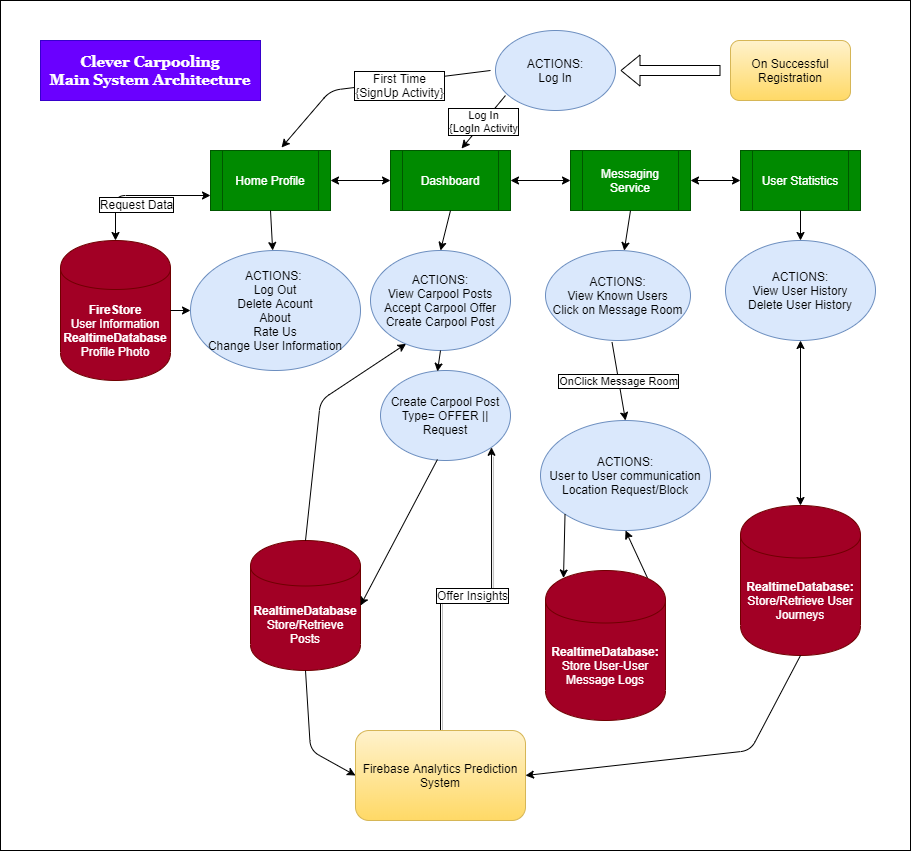

The diagram above was exported from draw.io. Its source (the exported page's mxGraphModel, read from the mxfile embedded in the PNG):
<mxGraphModel dx="2490" dy="2039" grid="1" gridSize="10" guides="1" tooltips="1" connect="1" arrows="1" fold="1" page="1" pageScale="1" pageWidth="850" pageHeight="1100" math="0" shadow="0">
  <root>
    <mxCell id="0" />
    <mxCell id="1" parent="0" />
    <mxCell id="uo5mRox6iwOqxAvBy3o2-56" value="" style="whiteSpace=wrap;html=1;fontFamily=Helvetica;fontSize=12;" vertex="1" parent="1">
      <mxGeometry x="-130" y="-30" width="910" height="850" as="geometry" />
    </mxCell>
    <mxCell id="uo5mRox6iwOqxAvBy3o2-1" value="Dashboard" style="shape=process;whiteSpace=wrap;html=1;backgroundOutline=1;fillColor=#008a00;strokeColor=#005700;fontColor=#ffffff;" vertex="1" parent="1">
      <mxGeometry x="260" y="120" width="120" height="60" as="geometry" />
    </mxCell>
    <mxCell id="uo5mRox6iwOqxAvBy3o2-2" value="Messaging Service" style="shape=process;whiteSpace=wrap;html=1;backgroundOutline=1;fillColor=#008a00;strokeColor=#005700;fontColor=#ffffff;" vertex="1" parent="1">
      <mxGeometry x="440" y="120" width="120" height="60" as="geometry" />
    </mxCell>
    <mxCell id="uo5mRox6iwOqxAvBy3o2-3" value="User Statistics" style="shape=process;whiteSpace=wrap;html=1;backgroundOutline=1;fillColor=#008a00;strokeColor=#005700;fontColor=#ffffff;" vertex="1" parent="1">
      <mxGeometry x="610" y="120" width="120" height="60" as="geometry" />
    </mxCell>
    <mxCell id="uo5mRox6iwOqxAvBy3o2-4" value="Home Profile" style="shape=process;whiteSpace=wrap;html=1;backgroundOutline=1;fillColor=#008a00;strokeColor=#005700;fontColor=#ffffff;" vertex="1" parent="1">
      <mxGeometry x="80" y="120" width="120" height="60" as="geometry" />
    </mxCell>
    <mxCell id="uo5mRox6iwOqxAvBy3o2-5" value="" style="endArrow=classic;html=1;entryX=0.592;entryY=-0.05;entryDx=0;entryDy=0;entryPerimeter=0;" edge="1" parent="1" target="uo5mRox6iwOqxAvBy3o2-4">
      <mxGeometry width="50" height="50" relative="1" as="geometry">
        <mxPoint x="360" y="40" as="sourcePoint" />
        <mxPoint x="50" y="170" as="targetPoint" />
        <Array as="points">
          <mxPoint x="200" y="60" />
        </Array>
      </mxGeometry>
    </mxCell>
    <mxCell id="uo5mRox6iwOqxAvBy3o2-8" value="First Time&lt;br&gt;{SignUp Activity}" style="text;html=1;align=center;verticalAlign=middle;resizable=0;points=[];labelBackgroundColor=#ffffff;labelBorderColor=#000000;" vertex="1" connectable="0" parent="uo5mRox6iwOqxAvBy3o2-5">
      <mxGeometry x="-0.2165" y="3" relative="1" as="geometry">
        <mxPoint as="offset" />
      </mxGeometry>
    </mxCell>
    <mxCell id="uo5mRox6iwOqxAvBy3o2-7" value="ACTIONS:&lt;br&gt;Log In" style="ellipse;whiteSpace=wrap;html=1;fillColor=#dae8fc;strokeColor=#6c8ebf;" vertex="1" parent="1">
      <mxGeometry x="365" width="120" height="80" as="geometry" />
    </mxCell>
    <mxCell id="uo5mRox6iwOqxAvBy3o2-10" value="Log In&lt;br&gt;{LogIn Activity" style="endArrow=classic;html=1;exitX=0.083;exitY=0.813;exitDx=0;exitDy=0;exitPerimeter=0;entryX=0.592;entryY=-0.033;entryDx=0;entryDy=0;entryPerimeter=0;labelBorderColor=#000000;" edge="1" parent="1" source="uo5mRox6iwOqxAvBy3o2-7" target="uo5mRox6iwOqxAvBy3o2-1">
      <mxGeometry width="50" height="50" relative="1" as="geometry">
        <mxPoint x="400" y="220" as="sourcePoint" />
        <mxPoint x="450" y="170" as="targetPoint" />
      </mxGeometry>
    </mxCell>
    <mxCell id="uo5mRox6iwOqxAvBy3o2-11" value="&lt;b&gt;FireStore&lt;br&gt;&lt;/b&gt;User Information&lt;br&gt;&lt;b&gt;RealtimeDatabase&lt;/b&gt;&lt;br&gt;Profile Photo" style="shape=cylinder;whiteSpace=wrap;html=1;boundedLbl=1;backgroundOutline=1;fillColor=#a20025;strokeColor=#6F0000;fontColor=#ffffff;" vertex="1" parent="1">
      <mxGeometry x="-70" y="210" width="110" height="140" as="geometry" />
    </mxCell>
    <mxCell id="uo5mRox6iwOqxAvBy3o2-12" value="" style="endArrow=classic;startArrow=classic;html=1;entryX=0;entryY=0.75;entryDx=0;entryDy=0;exitX=0.5;exitY=0;exitDx=0;exitDy=0;" edge="1" parent="1" source="uo5mRox6iwOqxAvBy3o2-11" target="uo5mRox6iwOqxAvBy3o2-4">
      <mxGeometry width="50" height="50" relative="1" as="geometry">
        <mxPoint x="400" y="420" as="sourcePoint" />
        <mxPoint x="450" y="370" as="targetPoint" />
        <Array as="points">
          <mxPoint x="-15" y="165" />
        </Array>
      </mxGeometry>
    </mxCell>
    <mxCell id="uo5mRox6iwOqxAvBy3o2-13" value="Request Data" style="text;html=1;align=center;verticalAlign=middle;resizable=0;points=[];labelBackgroundColor=#ffffff;labelBorderColor=#000000;" vertex="1" connectable="0" parent="uo5mRox6iwOqxAvBy3o2-12">
      <mxGeometry x="-0.4769" y="-20" relative="1" as="geometry">
        <mxPoint as="offset" />
      </mxGeometry>
    </mxCell>
    <mxCell id="uo5mRox6iwOqxAvBy3o2-14" value="ACTIONS:&amp;nbsp;&lt;br&gt;Log Out&lt;br&gt;Delete Acount&lt;br&gt;About&lt;br&gt;Rate Us&lt;br&gt;Change User Information" style="ellipse;whiteSpace=wrap;html=1;fillColor=#dae8fc;strokeColor=#6c8ebf;" vertex="1" parent="1">
      <mxGeometry x="60" y="220" width="170" height="120" as="geometry" />
    </mxCell>
    <mxCell id="uo5mRox6iwOqxAvBy3o2-15" value="" style="endArrow=classic;html=1;exitX=0.5;exitY=1;exitDx=0;exitDy=0;" edge="1" parent="1" source="uo5mRox6iwOqxAvBy3o2-4" target="uo5mRox6iwOqxAvBy3o2-14">
      <mxGeometry width="50" height="50" relative="1" as="geometry">
        <mxPoint x="400" y="420" as="sourcePoint" />
        <mxPoint x="450" y="370" as="targetPoint" />
      </mxGeometry>
    </mxCell>
    <mxCell id="uo5mRox6iwOqxAvBy3o2-16" value="" style="endArrow=classic;startArrow=classic;html=1;entryX=0;entryY=0.5;entryDx=0;entryDy=0;exitX=1;exitY=0.5;exitDx=0;exitDy=0;" edge="1" parent="1" source="uo5mRox6iwOqxAvBy3o2-4" target="uo5mRox6iwOqxAvBy3o2-1">
      <mxGeometry width="50" height="50" relative="1" as="geometry">
        <mxPoint x="400" y="420" as="sourcePoint" />
        <mxPoint x="450" y="370" as="targetPoint" />
      </mxGeometry>
    </mxCell>
    <mxCell id="uo5mRox6iwOqxAvBy3o2-17" value="" style="endArrow=classic;startArrow=classic;html=1;exitX=1;exitY=0.5;exitDx=0;exitDy=0;entryX=0;entryY=0.5;entryDx=0;entryDy=0;" edge="1" parent="1" source="uo5mRox6iwOqxAvBy3o2-2" target="uo5mRox6iwOqxAvBy3o2-3">
      <mxGeometry width="50" height="50" relative="1" as="geometry">
        <mxPoint x="510" y="200" as="sourcePoint" />
        <mxPoint x="560" y="150" as="targetPoint" />
      </mxGeometry>
    </mxCell>
    <mxCell id="uo5mRox6iwOqxAvBy3o2-18" value="" style="endArrow=classic;startArrow=classic;html=1;entryX=0;entryY=0.5;entryDx=0;entryDy=0;exitX=1;exitY=0.5;exitDx=0;exitDy=0;" edge="1" parent="1" source="uo5mRox6iwOqxAvBy3o2-1" target="uo5mRox6iwOqxAvBy3o2-2">
      <mxGeometry width="50" height="50" relative="1" as="geometry">
        <mxPoint x="400" y="420" as="sourcePoint" />
        <mxPoint x="450" y="370" as="targetPoint" />
      </mxGeometry>
    </mxCell>
    <mxCell id="uo5mRox6iwOqxAvBy3o2-19" value="" style="shape=flexArrow;endArrow=classic;html=1;" edge="1" parent="1">
      <mxGeometry width="50" height="50" relative="1" as="geometry">
        <mxPoint x="590" y="40" as="sourcePoint" />
        <mxPoint x="490" y="40" as="targetPoint" />
      </mxGeometry>
    </mxCell>
    <mxCell id="uo5mRox6iwOqxAvBy3o2-20" value="On Successful Registration" style="rounded=1;whiteSpace=wrap;html=1;gradientColor=#ffd966;fillColor=#fff2cc;strokeColor=#d6b656;" vertex="1" parent="1">
      <mxGeometry x="600" y="10" width="120" height="60" as="geometry" />
    </mxCell>
    <mxCell id="uo5mRox6iwOqxAvBy3o2-21" value="ACTIONS:&lt;br&gt;View Carpool Posts&lt;br&gt;Accept Carpool Offer&lt;br&gt;Create Carpool Post" style="ellipse;whiteSpace=wrap;html=1;fillColor=#dae8fc;strokeColor=#6c8ebf;" vertex="1" parent="1">
      <mxGeometry x="240" y="220" width="140" height="100" as="geometry" />
    </mxCell>
    <mxCell id="uo5mRox6iwOqxAvBy3o2-22" value="" style="endArrow=classic;html=1;exitX=0.5;exitY=1;exitDx=0;exitDy=0;entryX=0.5;entryY=0;entryDx=0;entryDy=0;" edge="1" parent="1" source="uo5mRox6iwOqxAvBy3o2-1" target="uo5mRox6iwOqxAvBy3o2-21">
      <mxGeometry width="50" height="50" relative="1" as="geometry">
        <mxPoint x="400" y="320" as="sourcePoint" />
        <mxPoint x="450" y="270" as="targetPoint" />
      </mxGeometry>
    </mxCell>
    <mxCell id="uo5mRox6iwOqxAvBy3o2-23" value="Create Carpool Post&lt;br&gt;Type= OFFER || Request" style="ellipse;whiteSpace=wrap;html=1;fillColor=#dae8fc;strokeColor=#6c8ebf;" vertex="1" parent="1">
      <mxGeometry x="250" y="340" width="130" height="90" as="geometry" />
    </mxCell>
    <mxCell id="uo5mRox6iwOqxAvBy3o2-25" value="" style="endArrow=classic;html=1;exitX=0.5;exitY=1;exitDx=0;exitDy=0;entryX=0.438;entryY=0.011;entryDx=0;entryDy=0;entryPerimeter=0;" edge="1" parent="1" source="uo5mRox6iwOqxAvBy3o2-21" target="uo5mRox6iwOqxAvBy3o2-23">
      <mxGeometry width="50" height="50" relative="1" as="geometry">
        <mxPoint x="400" y="320" as="sourcePoint" />
        <mxPoint x="450" y="270" as="targetPoint" />
      </mxGeometry>
    </mxCell>
    <mxCell id="uo5mRox6iwOqxAvBy3o2-26" value="&lt;b&gt;RealtimeDatabase&lt;/b&gt;&lt;br&gt;Store/Retrieve Posts" style="shape=cylinder;whiteSpace=wrap;html=1;boundedLbl=1;backgroundOutline=1;fillColor=#a20025;strokeColor=#6F0000;fontColor=#ffffff;" vertex="1" parent="1">
      <mxGeometry x="120" y="510" width="110" height="130" as="geometry" />
    </mxCell>
    <mxCell id="uo5mRox6iwOqxAvBy3o2-27" value="" style="endArrow=classic;html=1;exitX=0.438;exitY=0.989;exitDx=0;exitDy=0;exitPerimeter=0;entryX=1;entryY=0.5;entryDx=0;entryDy=0;" edge="1" parent="1" source="uo5mRox6iwOqxAvBy3o2-23" target="uo5mRox6iwOqxAvBy3o2-26">
      <mxGeometry width="50" height="50" relative="1" as="geometry">
        <mxPoint x="290" y="480" as="sourcePoint" />
        <mxPoint x="310" y="640" as="targetPoint" />
      </mxGeometry>
    </mxCell>
    <mxCell id="uo5mRox6iwOqxAvBy3o2-29" value="" style="endArrow=classic;html=1;exitX=0.5;exitY=0;exitDx=0;exitDy=0;entryX=0.254;entryY=0.933;entryDx=0;entryDy=0;entryPerimeter=0;" edge="1" parent="1" source="uo5mRox6iwOqxAvBy3o2-26" target="uo5mRox6iwOqxAvBy3o2-21">
      <mxGeometry width="50" height="50" relative="1" as="geometry">
        <mxPoint x="400" y="320" as="sourcePoint" />
        <mxPoint x="230" y="350" as="targetPoint" />
        <Array as="points">
          <mxPoint x="190" y="370" />
        </Array>
      </mxGeometry>
    </mxCell>
    <mxCell id="uo5mRox6iwOqxAvBy3o2-30" value="ACTIONS:&lt;br&gt;View Known Users&lt;br&gt;Click on Message Room&lt;br&gt;" style="ellipse;whiteSpace=wrap;html=1;fillColor=#dae8fc;strokeColor=#6c8ebf;" vertex="1" parent="1">
      <mxGeometry x="415" y="220" width="145" height="90" as="geometry" />
    </mxCell>
    <mxCell id="uo5mRox6iwOqxAvBy3o2-31" value="" style="endArrow=classic;html=1;entryX=0.5;entryY=1;entryDx=0;entryDy=0;exitX=0.85;exitY=0.05;exitDx=0;exitDy=0;exitPerimeter=0;" edge="1" parent="1" source="uo5mRox6iwOqxAvBy3o2-33" target="uo5mRox6iwOqxAvBy3o2-34">
      <mxGeometry width="50" height="50" relative="1" as="geometry">
        <mxPoint x="410" y="450" as="sourcePoint" />
        <mxPoint x="390" y="520" as="targetPoint" />
      </mxGeometry>
    </mxCell>
    <mxCell id="uo5mRox6iwOqxAvBy3o2-32" value="" style="endArrow=classic;html=1;exitX=0.5;exitY=1;exitDx=0;exitDy=0;" edge="1" parent="1" source="uo5mRox6iwOqxAvBy3o2-2" target="uo5mRox6iwOqxAvBy3o2-30">
      <mxGeometry width="50" height="50" relative="1" as="geometry">
        <mxPoint x="400" y="420" as="sourcePoint" />
        <mxPoint x="450" y="370" as="targetPoint" />
      </mxGeometry>
    </mxCell>
    <mxCell id="uo5mRox6iwOqxAvBy3o2-33" value="&lt;b&gt;RealtimeDatabase:&lt;/b&gt;&lt;br&gt;Store User-User Message Logs" style="shape=cylinder;whiteSpace=wrap;html=1;boundedLbl=1;backgroundOutline=1;fillColor=#a20025;strokeColor=#6F0000;fontColor=#ffffff;" vertex="1" parent="1">
      <mxGeometry x="415" y="540" width="120" height="150" as="geometry" />
    </mxCell>
    <mxCell id="uo5mRox6iwOqxAvBy3o2-34" value="ACTIONS:&lt;br&gt;User to User communication&lt;br&gt;Location Request/Block" style="ellipse;whiteSpace=wrap;html=1;fillColor=#dae8fc;strokeColor=#6c8ebf;" vertex="1" parent="1">
      <mxGeometry x="410" y="390" width="170" height="110" as="geometry" />
    </mxCell>
    <mxCell id="uo5mRox6iwOqxAvBy3o2-35" value="OnClick Message Room" style="endArrow=classic;html=1;entryX=0.5;entryY=0;entryDx=0;entryDy=0;exitX=0.459;exitY=1.02;exitDx=0;exitDy=0;exitPerimeter=0;labelBorderColor=#000000;" edge="1" parent="1" source="uo5mRox6iwOqxAvBy3o2-30" target="uo5mRox6iwOqxAvBy3o2-34">
      <mxGeometry width="50" height="50" relative="1" as="geometry">
        <mxPoint x="280" y="420" as="sourcePoint" />
        <mxPoint x="330" y="370" as="targetPoint" />
      </mxGeometry>
    </mxCell>
    <mxCell id="uo5mRox6iwOqxAvBy3o2-37" value="Clever Carpooling&lt;br style=&quot;font-size: 15px;&quot;&gt;Main System Architecture" style="rounded=0;whiteSpace=wrap;html=1;fontFamily=Georgia;fillColor=#6a00ff;strokeColor=#3700CC;fontColor=#ffffff;fontStyle=1;fontSize=15;" vertex="1" parent="1">
      <mxGeometry x="-90" y="10" width="220" height="60" as="geometry" />
    </mxCell>
    <mxCell id="uo5mRox6iwOqxAvBy3o2-38" value="&lt;b&gt;RealtimeDatabase:&lt;/b&gt;&lt;br&gt;Store/Retrieve User Journeys" style="shape=cylinder;whiteSpace=wrap;html=1;boundedLbl=1;backgroundOutline=1;fillColor=#a20025;strokeColor=#6F0000;fontColor=#ffffff;" vertex="1" parent="1">
      <mxGeometry x="610" y="475" width="120" height="150" as="geometry" />
    </mxCell>
    <mxCell id="uo5mRox6iwOqxAvBy3o2-39" value="ACTIONS:&lt;br&gt;View User History&lt;br&gt;Delete User History&lt;br&gt;" style="ellipse;whiteSpace=wrap;html=1;fillColor=#dae8fc;strokeColor=#6c8ebf;" vertex="1" parent="1">
      <mxGeometry x="595" y="210" width="150" height="100" as="geometry" />
    </mxCell>
    <mxCell id="uo5mRox6iwOqxAvBy3o2-42" value="" style="endArrow=classic;html=1;exitX=0;exitY=1;exitDx=0;exitDy=0;entryX=0.15;entryY=0.05;entryDx=0;entryDy=0;entryPerimeter=0;" edge="1" parent="1" source="uo5mRox6iwOqxAvBy3o2-34" target="uo5mRox6iwOqxAvBy3o2-33">
      <mxGeometry width="50" height="50" relative="1" as="geometry">
        <mxPoint x="280" y="520" as="sourcePoint" />
        <mxPoint x="330" y="470" as="targetPoint" />
      </mxGeometry>
    </mxCell>
    <mxCell id="uo5mRox6iwOqxAvBy3o2-44" value="" style="endArrow=classic;startArrow=classic;html=1;entryX=0.5;entryY=1;entryDx=0;entryDy=0;exitX=0.5;exitY=0;exitDx=0;exitDy=0;" edge="1" parent="1" source="uo5mRox6iwOqxAvBy3o2-38" target="uo5mRox6iwOqxAvBy3o2-39">
      <mxGeometry width="50" height="50" relative="1" as="geometry">
        <mxPoint x="280" y="520" as="sourcePoint" />
        <mxPoint x="330" y="470" as="targetPoint" />
      </mxGeometry>
    </mxCell>
    <mxCell id="uo5mRox6iwOqxAvBy3o2-46" value="" style="endArrow=classic;html=1;exitX=1;exitY=0.5;exitDx=0;exitDy=0;entryX=0;entryY=0.5;entryDx=0;entryDy=0;" edge="1" parent="1" source="uo5mRox6iwOqxAvBy3o2-11" target="uo5mRox6iwOqxAvBy3o2-14">
      <mxGeometry width="50" height="50" relative="1" as="geometry">
        <mxPoint x="280" y="520" as="sourcePoint" />
        <mxPoint x="330" y="470" as="targetPoint" />
      </mxGeometry>
    </mxCell>
    <mxCell id="uo5mRox6iwOqxAvBy3o2-47" value="" style="endArrow=classic;html=1;fontFamily=Georgia;fontSize=15;exitX=0.5;exitY=1;exitDx=0;exitDy=0;entryX=0.5;entryY=0;entryDx=0;entryDy=0;" edge="1" parent="1" source="uo5mRox6iwOqxAvBy3o2-3" target="uo5mRox6iwOqxAvBy3o2-39">
      <mxGeometry width="50" height="50" relative="1" as="geometry">
        <mxPoint x="280" y="420" as="sourcePoint" />
        <mxPoint x="330" y="370" as="targetPoint" />
      </mxGeometry>
    </mxCell>
    <mxCell id="uo5mRox6iwOqxAvBy3o2-55" value="Offer Insights" style="edgeStyle=orthogonalEdgeStyle;rounded=0;orthogonalLoop=1;jettySize=auto;html=1;exitX=0.5;exitY=0;exitDx=0;exitDy=0;entryX=1;entryY=1;entryDx=0;entryDy=0;shadow=1;fontFamily=Helvetica;fontSize=12;labelBorderColor=#000000;" edge="1" parent="1" source="uo5mRox6iwOqxAvBy3o2-48" target="uo5mRox6iwOqxAvBy3o2-23">
      <mxGeometry relative="1" as="geometry" />
    </mxCell>
    <mxCell id="uo5mRox6iwOqxAvBy3o2-48" value="Firebase Analytics Prediction System" style="rounded=1;whiteSpace=wrap;html=1;fontFamily=Helvetica;fontSize=12;gradientColor=#ffd966;fillColor=#fff2cc;strokeColor=#d6b656;" vertex="1" parent="1">
      <mxGeometry x="225" y="700" width="170" height="90" as="geometry" />
    </mxCell>
    <mxCell id="uo5mRox6iwOqxAvBy3o2-49" value="" style="endArrow=classic;html=1;fontFamily=Helvetica;fontSize=12;entryX=1;entryY=0.5;entryDx=0;entryDy=0;exitX=0.5;exitY=1;exitDx=0;exitDy=0;" edge="1" parent="1" source="uo5mRox6iwOqxAvBy3o2-38" target="uo5mRox6iwOqxAvBy3o2-48">
      <mxGeometry width="50" height="50" relative="1" as="geometry">
        <mxPoint x="560" y="800" as="sourcePoint" />
        <mxPoint x="610" y="750" as="targetPoint" />
        <Array as="points">
          <mxPoint x="620" y="720" />
        </Array>
      </mxGeometry>
    </mxCell>
    <mxCell id="uo5mRox6iwOqxAvBy3o2-50" value="" style="endArrow=classic;html=1;fontFamily=Helvetica;fontSize=12;exitX=0.5;exitY=1;exitDx=0;exitDy=0;entryX=0;entryY=0.5;entryDx=0;entryDy=0;" edge="1" parent="1" source="uo5mRox6iwOqxAvBy3o2-26" target="uo5mRox6iwOqxAvBy3o2-48">
      <mxGeometry width="50" height="50" relative="1" as="geometry">
        <mxPoint x="100" y="760" as="sourcePoint" />
        <mxPoint x="150" y="710" as="targetPoint" />
        <Array as="points">
          <mxPoint x="180" y="720" />
        </Array>
      </mxGeometry>
    </mxCell>
  </root>
</mxGraphModel>